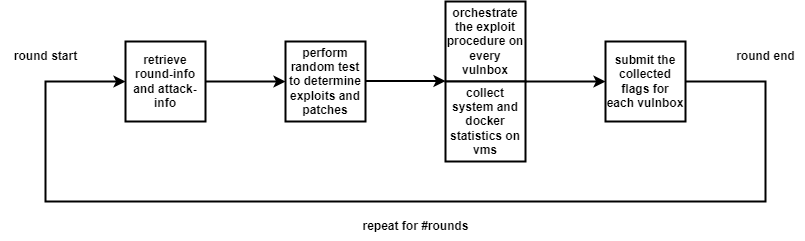

The diagram above was exported from draw.io. Its source (the exported page's mxGraphModel, read from the mxfile embedded in the PNG):
<mxGraphModel dx="2924" dy="1166" grid="1" gridSize="10" guides="1" tooltips="1" connect="1" arrows="1" fold="1" page="1" pageScale="1" pageWidth="850" pageHeight="1100" math="0" shadow="0">
  <root>
    <mxCell id="0" />
    <mxCell id="1" parent="0" />
    <mxCell id="PxREX3t6gyrSD0O0AbVr-1" value="retrieve round-info and attack-info" style="whiteSpace=wrap;html=1;aspect=fixed;strokeWidth=2;fontStyle=1" vertex="1" parent="1">
      <mxGeometry x="120" y="280" width="80" height="80" as="geometry" />
    </mxCell>
    <mxCell id="PxREX3t6gyrSD0O0AbVr-2" value="perform random test to determine exploits and patches" style="whiteSpace=wrap;html=1;aspect=fixed;strokeWidth=2;fontStyle=1" vertex="1" parent="1">
      <mxGeometry x="280" y="280" width="80" height="80" as="geometry" />
    </mxCell>
    <mxCell id="PxREX3t6gyrSD0O0AbVr-3" value="orchestrate the exploit procedure on every vulnbox" style="whiteSpace=wrap;html=1;aspect=fixed;strokeWidth=2;fontStyle=1" vertex="1" parent="1">
      <mxGeometry x="440" y="240" width="80" height="80" as="geometry" />
    </mxCell>
    <mxCell id="PxREX3t6gyrSD0O0AbVr-4" value="submit the collected flags for each vulnbox" style="whiteSpace=wrap;html=1;aspect=fixed;strokeWidth=2;fontStyle=1" vertex="1" parent="1">
      <mxGeometry x="600" y="280" width="80" height="80" as="geometry" />
    </mxCell>
    <mxCell id="PxREX3t6gyrSD0O0AbVr-5" value="collect system and docker statistics on vms" style="whiteSpace=wrap;html=1;aspect=fixed;strokeWidth=2;fontStyle=1" vertex="1" parent="1">
      <mxGeometry x="440" y="320" width="80" height="80" as="geometry" />
    </mxCell>
    <mxCell id="PxREX3t6gyrSD0O0AbVr-6" value="" style="endArrow=classic;html=1;rounded=0;exitX=1;exitY=0.5;exitDx=0;exitDy=0;entryX=0;entryY=0.5;entryDx=0;entryDy=0;strokeWidth=2;fontStyle=1" edge="1" parent="1" source="PxREX3t6gyrSD0O0AbVr-1" target="PxREX3t6gyrSD0O0AbVr-2">
      <mxGeometry width="50" height="50" relative="1" as="geometry">
        <mxPoint x="210" y="320" as="sourcePoint" />
        <mxPoint x="260" y="270" as="targetPoint" />
      </mxGeometry>
    </mxCell>
    <mxCell id="PxREX3t6gyrSD0O0AbVr-7" value="" style="endArrow=classic;html=1;rounded=0;exitX=1;exitY=0.5;exitDx=0;exitDy=0;entryX=0;entryY=0.5;entryDx=0;entryDy=0;strokeWidth=2;fontStyle=1" edge="1" parent="1">
      <mxGeometry width="50" height="50" relative="1" as="geometry">
        <mxPoint x="360" y="319.5" as="sourcePoint" />
        <mxPoint x="440" y="319.5" as="targetPoint" />
      </mxGeometry>
    </mxCell>
    <mxCell id="PxREX3t6gyrSD0O0AbVr-8" value="" style="endArrow=classic;html=1;rounded=0;entryX=0;entryY=0.5;entryDx=0;entryDy=0;strokeWidth=2;fontStyle=1" edge="1" parent="1" target="PxREX3t6gyrSD0O0AbVr-4">
      <mxGeometry width="50" height="50" relative="1" as="geometry">
        <mxPoint x="520" y="320" as="sourcePoint" />
        <mxPoint x="590" y="280" as="targetPoint" />
      </mxGeometry>
    </mxCell>
    <mxCell id="PxREX3t6gyrSD0O0AbVr-10" value="" style="endArrow=classic;html=1;rounded=0;exitX=1;exitY=0.5;exitDx=0;exitDy=0;entryX=0;entryY=0.5;entryDx=0;entryDy=0;strokeWidth=2;fontStyle=1" edge="1" parent="1" source="PxREX3t6gyrSD0O0AbVr-4" target="PxREX3t6gyrSD0O0AbVr-1">
      <mxGeometry width="50" height="50" relative="1" as="geometry">
        <mxPoint x="690" y="320" as="sourcePoint" />
        <mxPoint x="50" y="210" as="targetPoint" />
        <Array as="points">
          <mxPoint x="760" y="320" />
          <mxPoint x="760" y="440" />
          <mxPoint x="400" y="440" />
          <mxPoint x="40" y="440" />
          <mxPoint x="40" y="320" />
        </Array>
      </mxGeometry>
    </mxCell>
    <mxCell id="PxREX3t6gyrSD0O0AbVr-11" value="round start" style="text;html=1;align=center;verticalAlign=middle;resizable=0;points=[];autosize=1;strokeColor=none;fillColor=none;strokeWidth=2;fontStyle=1" vertex="1" parent="1">
      <mxGeometry x="-5" y="280" width="90" height="30" as="geometry" />
    </mxCell>
    <mxCell id="PxREX3t6gyrSD0O0AbVr-12" value="round end" style="text;html=1;align=center;verticalAlign=middle;resizable=0;points=[];autosize=1;strokeColor=none;fillColor=none;strokeWidth=2;fontStyle=1" vertex="1" parent="1">
      <mxGeometry x="720" y="280" width="80" height="30" as="geometry" />
    </mxCell>
    <mxCell id="PxREX3t6gyrSD0O0AbVr-13" value="repeat for #rounds" style="text;html=1;align=center;verticalAlign=middle;resizable=0;points=[];autosize=1;strokeColor=none;fillColor=none;strokeWidth=2;fontStyle=1" vertex="1" parent="1">
      <mxGeometry x="345" y="450" width="130" height="30" as="geometry" />
    </mxCell>
  </root>
</mxGraphModel>